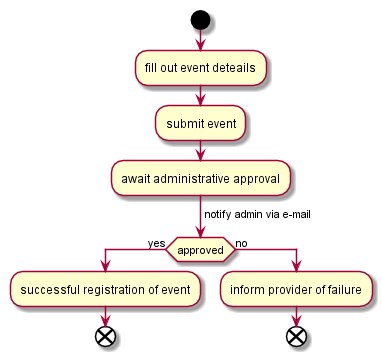

The diagram above was rendered by PlantUML. Its source (embedded in the PNG):
@startuml

start
:fill out event deteails;
:submit event;
:await administrative approval;
-> notify admin via e-mail;
if (approved) then (yes)
	:successful registration of event;
	end
else (no)
	:inform provider of failure;
	end
endif

@enduml